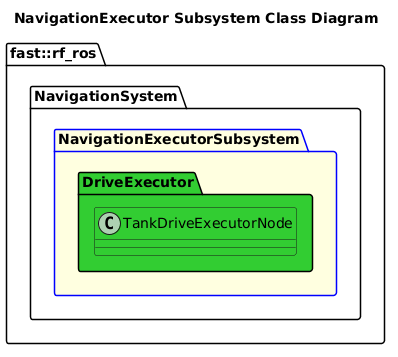

The diagram above was rendered by PlantUML. Its source (embedded in the PNG):
@startuml
title NavigationExecutor Subsystem Class Diagram

namespace fast::rf_ros {
    namespace NavigationSystem {
        package NavigationExecutorSubsystem #LightYellow;line:blue {
            namespace DriveExecutor #LimeGreen {
                 class TankDriveExecutorNode #LimeGreen {}
            }
        }
    }
}
@enduml